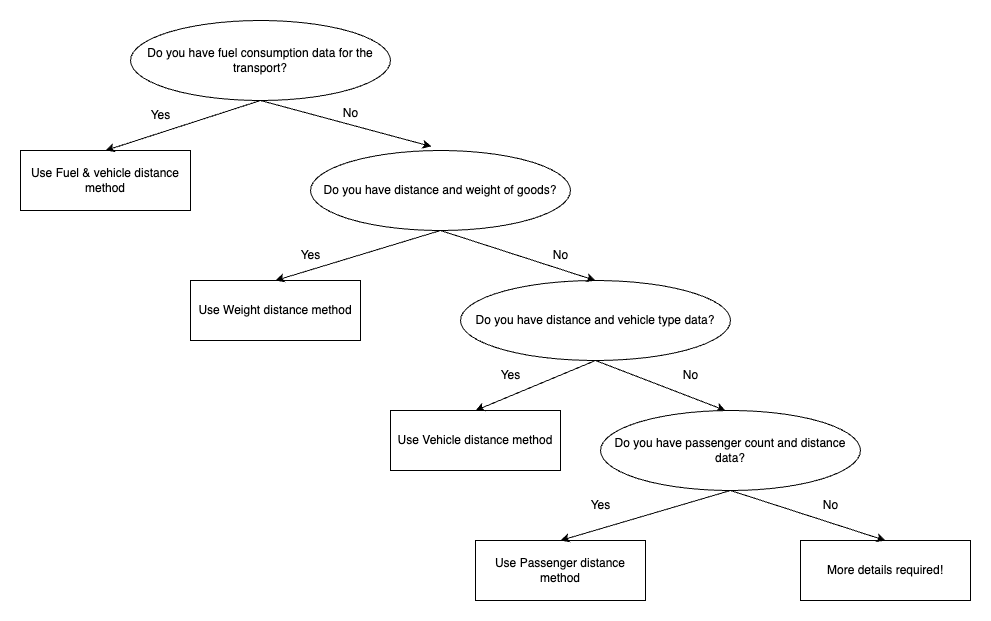

The diagram above was exported from draw.io. Its source (the exported page's mxGraphModel, read from the mxfile embedded in the PNG):
<mxGraphModel dx="783" dy="711" grid="1" gridSize="10" guides="1" tooltips="1" connect="1" arrows="1" fold="1" page="1" pageScale="1" pageWidth="827" pageHeight="1169" math="0" shadow="0">
  <root>
    <mxCell id="0" />
    <mxCell id="1" parent="0" />
    <mxCell id="f5S2DdGhnckTfP3cKSPG-1" value="Do you have fuel consumption data for the transport?" style="ellipse;whiteSpace=wrap;html=1;" parent="1" vertex="1">
      <mxGeometry x="130" y="230" width="260" height="80" as="geometry" />
    </mxCell>
    <mxCell id="f5S2DdGhnckTfP3cKSPG-2" value="Do you have distance and weight of goods?" style="ellipse;whiteSpace=wrap;html=1;" parent="1" vertex="1">
      <mxGeometry x="310" y="360" width="260" height="80" as="geometry" />
    </mxCell>
    <mxCell id="f5S2DdGhnckTfP3cKSPG-3" value="Use Fuel &amp;amp; vehicle distance method" style="rounded=0;whiteSpace=wrap;html=1;" parent="1" vertex="1">
      <mxGeometry x="20" y="360" width="170" height="60" as="geometry" />
    </mxCell>
    <mxCell id="f5S2DdGhnckTfP3cKSPG-4" value="Do you have distance and vehicle type data?" style="ellipse;whiteSpace=wrap;html=1;" parent="1" vertex="1">
      <mxGeometry x="460" y="490" width="270" height="80" as="geometry" />
    </mxCell>
    <mxCell id="f5S2DdGhnckTfP3cKSPG-6" value="Use Weight distance method" style="rounded=0;whiteSpace=wrap;html=1;" parent="1" vertex="1">
      <mxGeometry x="190" y="490" width="170" height="60" as="geometry" />
    </mxCell>
    <mxCell id="f5S2DdGhnckTfP3cKSPG-7" value="Use Vehicle distance&amp;nbsp;method" style="rounded=0;whiteSpace=wrap;html=1;" parent="1" vertex="1">
      <mxGeometry x="390" y="620" width="170" height="60" as="geometry" />
    </mxCell>
    <mxCell id="f5S2DdGhnckTfP3cKSPG-12" value="" style="endArrow=classic;html=1;rounded=0;exitX=0.5;exitY=1;exitDx=0;exitDy=0;entryX=0.5;entryY=0;entryDx=0;entryDy=0;" parent="1" source="f5S2DdGhnckTfP3cKSPG-1" target="f5S2DdGhnckTfP3cKSPG-3" edge="1">
      <mxGeometry width="50" height="50" relative="1" as="geometry">
        <mxPoint x="280" y="590" as="sourcePoint" />
        <mxPoint x="330" y="540" as="targetPoint" />
      </mxGeometry>
    </mxCell>
    <mxCell id="f5S2DdGhnckTfP3cKSPG-13" value="" style="endArrow=classic;html=1;rounded=0;exitX=0.5;exitY=1;exitDx=0;exitDy=0;entryX=0.465;entryY=-0.05;entryDx=0;entryDy=0;entryPerimeter=0;" parent="1" source="f5S2DdGhnckTfP3cKSPG-1" target="f5S2DdGhnckTfP3cKSPG-2" edge="1">
      <mxGeometry width="50" height="50" relative="1" as="geometry">
        <mxPoint x="270" y="320" as="sourcePoint" />
        <mxPoint x="115" y="370" as="targetPoint" />
      </mxGeometry>
    </mxCell>
    <mxCell id="f5S2DdGhnckTfP3cKSPG-14" value="Yes" style="text;html=1;align=center;verticalAlign=middle;resizable=0;points=[];autosize=1;strokeColor=none;fillColor=none;" parent="1" vertex="1">
      <mxGeometry x="140" y="310" width="40" height="30" as="geometry" />
    </mxCell>
    <mxCell id="f5S2DdGhnckTfP3cKSPG-15" value="No" style="text;html=1;align=center;verticalAlign=middle;resizable=0;points=[];autosize=1;strokeColor=none;fillColor=none;" parent="1" vertex="1">
      <mxGeometry x="330" y="308" width="40" height="30" as="geometry" />
    </mxCell>
    <mxCell id="f5S2DdGhnckTfP3cKSPG-17" value="" style="endArrow=classic;html=1;rounded=0;exitX=0.5;exitY=1;exitDx=0;exitDy=0;entryX=0.5;entryY=0;entryDx=0;entryDy=0;" parent="1" source="f5S2DdGhnckTfP3cKSPG-2" target="f5S2DdGhnckTfP3cKSPG-6" edge="1">
      <mxGeometry width="50" height="50" relative="1" as="geometry">
        <mxPoint x="270" y="320" as="sourcePoint" />
        <mxPoint x="115" y="370" as="targetPoint" />
      </mxGeometry>
    </mxCell>
    <mxCell id="f5S2DdGhnckTfP3cKSPG-18" value="" style="endArrow=classic;html=1;rounded=0;entryX=0.5;entryY=0;entryDx=0;entryDy=0;" parent="1" target="f5S2DdGhnckTfP3cKSPG-4" edge="1">
      <mxGeometry width="50" height="50" relative="1" as="geometry">
        <mxPoint x="440" y="440" as="sourcePoint" />
        <mxPoint x="125" y="380" as="targetPoint" />
      </mxGeometry>
    </mxCell>
    <mxCell id="f5S2DdGhnckTfP3cKSPG-19" value="" style="endArrow=classic;html=1;rounded=0;exitX=0.5;exitY=1;exitDx=0;exitDy=0;entryX=0.5;entryY=0;entryDx=0;entryDy=0;" parent="1" source="f5S2DdGhnckTfP3cKSPG-4" target="f5S2DdGhnckTfP3cKSPG-7" edge="1">
      <mxGeometry width="50" height="50" relative="1" as="geometry">
        <mxPoint x="290" y="340" as="sourcePoint" />
        <mxPoint x="135" y="390" as="targetPoint" />
      </mxGeometry>
    </mxCell>
    <mxCell id="f5S2DdGhnckTfP3cKSPG-20" value="" style="endArrow=classic;html=1;rounded=0;exitX=0.5;exitY=1;exitDx=0;exitDy=0;entryX=0.5;entryY=0;entryDx=0;entryDy=0;" parent="1" source="f5S2DdGhnckTfP3cKSPG-4" edge="1">
      <mxGeometry width="50" height="50" relative="1" as="geometry">
        <mxPoint x="300" y="350" as="sourcePoint" />
        <mxPoint x="725" y="620" as="targetPoint" />
      </mxGeometry>
    </mxCell>
    <mxCell id="f5S2DdGhnckTfP3cKSPG-21" value="Yes" style="text;html=1;align=center;verticalAlign=middle;resizable=0;points=[];autosize=1;strokeColor=none;fillColor=none;" parent="1" vertex="1">
      <mxGeometry x="290" y="450" width="40" height="30" as="geometry" />
    </mxCell>
    <mxCell id="f5S2DdGhnckTfP3cKSPG-22" value="Yes" style="text;html=1;align=center;verticalAlign=middle;resizable=0;points=[];autosize=1;strokeColor=none;fillColor=none;" parent="1" vertex="1">
      <mxGeometry x="490" y="570" width="40" height="30" as="geometry" />
    </mxCell>
    <mxCell id="f5S2DdGhnckTfP3cKSPG-24" value="No" style="text;html=1;align=center;verticalAlign=middle;resizable=0;points=[];autosize=1;strokeColor=none;fillColor=none;" parent="1" vertex="1">
      <mxGeometry x="540" y="450" width="40" height="30" as="geometry" />
    </mxCell>
    <mxCell id="f5S2DdGhnckTfP3cKSPG-25" value="No" style="text;html=1;align=center;verticalAlign=middle;resizable=0;points=[];autosize=1;strokeColor=none;fillColor=none;" parent="1" vertex="1">
      <mxGeometry x="670" y="570" width="40" height="30" as="geometry" />
    </mxCell>
    <mxCell id="_GJglfZYLhviCbNZ4s-7-1" value="Do you have passenger count and distance data?" style="ellipse;whiteSpace=wrap;html=1;" vertex="1" parent="1">
      <mxGeometry x="600" y="620" width="260" height="80" as="geometry" />
    </mxCell>
    <mxCell id="_GJglfZYLhviCbNZ4s-7-3" value="Use Passenger distance method" style="rounded=0;whiteSpace=wrap;html=1;" vertex="1" parent="1">
      <mxGeometry x="475" y="750" width="170" height="60" as="geometry" />
    </mxCell>
    <mxCell id="_GJglfZYLhviCbNZ4s-7-4" value="More details required!" style="rounded=0;whiteSpace=wrap;html=1;" vertex="1" parent="1">
      <mxGeometry x="800" y="750" width="170" height="60" as="geometry" />
    </mxCell>
    <mxCell id="_GJglfZYLhviCbNZ4s-7-5" value="" style="endArrow=classic;html=1;rounded=0;exitX=0.5;exitY=1;exitDx=0;exitDy=0;entryX=0.5;entryY=0;entryDx=0;entryDy=0;" edge="1" parent="1" source="_GJglfZYLhviCbNZ4s-7-1" target="_GJglfZYLhviCbNZ4s-7-3">
      <mxGeometry width="50" height="50" relative="1" as="geometry">
        <mxPoint x="610" y="580" as="sourcePoint" />
        <mxPoint x="485" y="630" as="targetPoint" />
      </mxGeometry>
    </mxCell>
    <mxCell id="_GJglfZYLhviCbNZ4s-7-6" value="" style="endArrow=classic;html=1;rounded=0;entryX=0.5;entryY=0;entryDx=0;entryDy=0;" edge="1" parent="1" target="_GJglfZYLhviCbNZ4s-7-4">
      <mxGeometry width="50" height="50" relative="1" as="geometry">
        <mxPoint x="730" y="700" as="sourcePoint" />
        <mxPoint x="495" y="640" as="targetPoint" />
      </mxGeometry>
    </mxCell>
    <mxCell id="_GJglfZYLhviCbNZ4s-7-10" value="Yes" style="text;html=1;align=center;verticalAlign=middle;resizable=0;points=[];autosize=1;strokeColor=none;fillColor=none;" vertex="1" parent="1">
      <mxGeometry x="580" y="700" width="40" height="30" as="geometry" />
    </mxCell>
    <mxCell id="_GJglfZYLhviCbNZ4s-7-11" value="No" style="text;html=1;align=center;verticalAlign=middle;resizable=0;points=[];autosize=1;strokeColor=none;fillColor=none;" vertex="1" parent="1">
      <mxGeometry x="810" y="700" width="40" height="30" as="geometry" />
    </mxCell>
  </root>
</mxGraphModel>